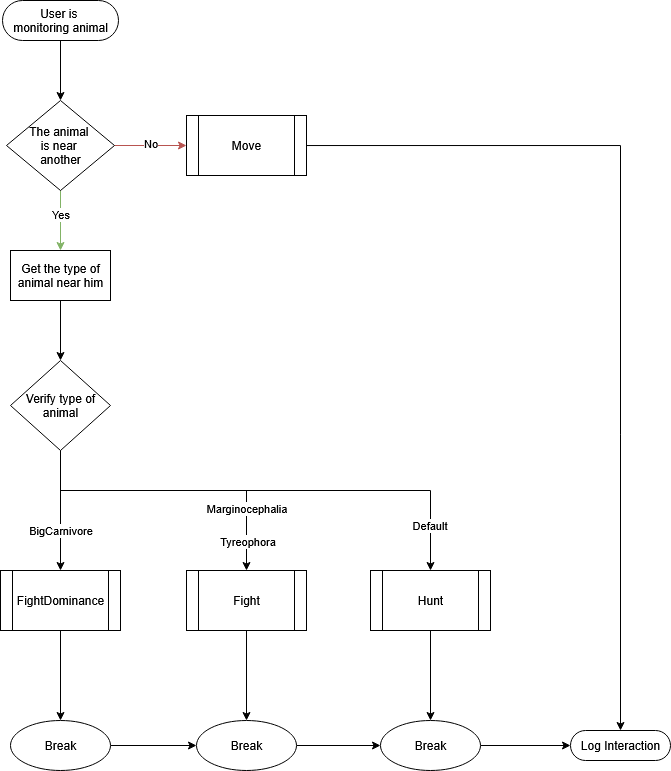

The diagram above was exported from draw.io. Its source (the exported page's mxGraphModel, read from the mxfile embedded in the PNG):
<mxGraphModel dx="698" dy="390" grid="1" gridSize="10" guides="1" tooltips="1" connect="1" arrows="1" fold="1" page="1" pageScale="1" pageWidth="827" pageHeight="1169" math="0" shadow="0">
  <root>
    <mxCell id="0" />
    <mxCell id="1" parent="0" />
    <mxCell id="UQOomTZAaCyZAPaUyG3R-46" style="edgeStyle=orthogonalEdgeStyle;rounded=0;orthogonalLoop=1;jettySize=auto;html=1;entryX=0.5;entryY=0.5;entryDx=0;entryDy=-15;entryPerimeter=0;" parent="1" edge="1">
      <mxGeometry relative="1" as="geometry">
        <mxPoint x="414" y="530" as="targetPoint" />
      </mxGeometry>
    </mxCell>
    <mxCell id="UQOomTZAaCyZAPaUyG3R-63" style="edgeStyle=orthogonalEdgeStyle;rounded=0;orthogonalLoop=1;jettySize=auto;html=1;" parent="1" source="UQOomTZAaCyZAPaUyG3R-57" target="UQOomTZAaCyZAPaUyG3R-62" edge="1">
      <mxGeometry relative="1" as="geometry" />
    </mxCell>
    <mxCell id="UQOomTZAaCyZAPaUyG3R-57" value="&lt;div&gt;User is&amp;nbsp;&lt;/div&gt;&lt;div&gt;monitoring animal&lt;/div&gt;" style="html=1;dashed=0;whiteSpace=wrap;shape=mxgraph.dfd.start" parent="1" vertex="1">
      <mxGeometry x="82" y="80" width="116" height="40" as="geometry" />
    </mxCell>
    <mxCell id="UQOomTZAaCyZAPaUyG3R-65" style="edgeStyle=orthogonalEdgeStyle;rounded=0;orthogonalLoop=1;jettySize=auto;html=1;fillColor=#f8cecc;strokeColor=#b85450;" parent="1" source="UQOomTZAaCyZAPaUyG3R-62" target="QcQdOetUA6qP5Ii0NC-2-4" edge="1">
      <mxGeometry relative="1" as="geometry">
        <mxPoint x="266" y="225" as="targetPoint" />
      </mxGeometry>
    </mxCell>
    <mxCell id="UQOomTZAaCyZAPaUyG3R-66" value="No" style="edgeLabel;html=1;align=center;verticalAlign=middle;resizable=0;points=[];" parent="UQOomTZAaCyZAPaUyG3R-65" vertex="1" connectable="0">
      <mxGeometry x="-0.0278" y="2" relative="1" as="geometry">
        <mxPoint as="offset" />
      </mxGeometry>
    </mxCell>
    <mxCell id="UQOomTZAaCyZAPaUyG3R-74" style="edgeStyle=orthogonalEdgeStyle;rounded=0;orthogonalLoop=1;jettySize=auto;html=1;fillColor=#d5e8d4;strokeColor=#82b366;" parent="1" source="UQOomTZAaCyZAPaUyG3R-62" target="UQOomTZAaCyZAPaUyG3R-73" edge="1">
      <mxGeometry relative="1" as="geometry" />
    </mxCell>
    <mxCell id="UQOomTZAaCyZAPaUyG3R-75" value="Yes" style="edgeLabel;html=1;align=center;verticalAlign=middle;resizable=0;points=[];" parent="UQOomTZAaCyZAPaUyG3R-74" vertex="1" connectable="0">
      <mxGeometry x="-0.2333" y="3" relative="1" as="geometry">
        <mxPoint x="-3" as="offset" />
      </mxGeometry>
    </mxCell>
    <mxCell id="UQOomTZAaCyZAPaUyG3R-62" value="&lt;div&gt;The animal&amp;nbsp;&lt;/div&gt;&lt;div&gt;is near&amp;nbsp;&lt;/div&gt;&lt;div&gt;another&lt;/div&gt;" style="shape=rhombus;html=1;dashed=0;whiteSpace=wrap;perimeter=rhombusPerimeter;" parent="1" vertex="1">
      <mxGeometry x="86" y="180" width="108" height="90" as="geometry" />
    </mxCell>
    <mxCell id="UQOomTZAaCyZAPaUyG3R-77" style="edgeStyle=orthogonalEdgeStyle;rounded=0;orthogonalLoop=1;jettySize=auto;html=1;" parent="1" source="UQOomTZAaCyZAPaUyG3R-73" target="UQOomTZAaCyZAPaUyG3R-76" edge="1">
      <mxGeometry relative="1" as="geometry" />
    </mxCell>
    <mxCell id="UQOomTZAaCyZAPaUyG3R-73" value="Get the type of animal near him" style="html=1;dashed=0;whiteSpace=wrap;" parent="1" vertex="1">
      <mxGeometry x="90" y="330" width="100" height="50" as="geometry" />
    </mxCell>
    <mxCell id="QcQdOetUA6qP5Ii0NC-2-14" style="edgeStyle=orthogonalEdgeStyle;rounded=0;orthogonalLoop=1;jettySize=auto;html=1;" edge="1" parent="1" source="UQOomTZAaCyZAPaUyG3R-76" target="QcQdOetUA6qP5Ii0NC-2-5">
      <mxGeometry relative="1" as="geometry" />
    </mxCell>
    <mxCell id="QcQdOetUA6qP5Ii0NC-2-17" value="BigCarnivore" style="edgeLabel;html=1;align=center;verticalAlign=middle;resizable=0;points=[];" vertex="1" connectable="0" parent="QcQdOetUA6qP5Ii0NC-2-14">
      <mxGeometry x="0.3368" relative="1" as="geometry">
        <mxPoint as="offset" />
      </mxGeometry>
    </mxCell>
    <mxCell id="QcQdOetUA6qP5Ii0NC-2-15" style="edgeStyle=orthogonalEdgeStyle;rounded=0;orthogonalLoop=1;jettySize=auto;html=1;" edge="1" parent="1" source="UQOomTZAaCyZAPaUyG3R-76" target="QcQdOetUA6qP5Ii0NC-2-13">
      <mxGeometry relative="1" as="geometry">
        <Array as="points">
          <mxPoint x="140" y="570" />
          <mxPoint x="326" y="570" />
        </Array>
      </mxGeometry>
    </mxCell>
    <mxCell id="QcQdOetUA6qP5Ii0NC-2-19" value="Marginocephalia" style="edgeLabel;html=1;align=center;verticalAlign=middle;resizable=0;points=[];" vertex="1" connectable="0" parent="QcQdOetUA6qP5Ii0NC-2-15">
      <mxGeometry x="0.5956" relative="1" as="geometry">
        <mxPoint as="offset" />
      </mxGeometry>
    </mxCell>
    <mxCell id="QcQdOetUA6qP5Ii0NC-2-20" value="Tyreophora" style="edgeLabel;html=1;align=center;verticalAlign=middle;resizable=0;points=[];" vertex="1" connectable="0" parent="QcQdOetUA6qP5Ii0NC-2-15">
      <mxGeometry x="0.8075" y="1" relative="1" as="geometry">
        <mxPoint as="offset" />
      </mxGeometry>
    </mxCell>
    <mxCell id="QcQdOetUA6qP5Ii0NC-2-16" style="edgeStyle=orthogonalEdgeStyle;rounded=0;orthogonalLoop=1;jettySize=auto;html=1;" edge="1" parent="1" source="UQOomTZAaCyZAPaUyG3R-76" target="QcQdOetUA6qP5Ii0NC-2-12">
      <mxGeometry relative="1" as="geometry">
        <Array as="points">
          <mxPoint x="140" y="570" />
          <mxPoint x="510" y="570" />
        </Array>
      </mxGeometry>
    </mxCell>
    <mxCell id="QcQdOetUA6qP5Ii0NC-2-21" value="Default" style="edgeLabel;html=1;align=center;verticalAlign=middle;resizable=0;points=[];" vertex="1" connectable="0" parent="QcQdOetUA6qP5Ii0NC-2-16">
      <mxGeometry x="0.8151" y="-1" relative="1" as="geometry">
        <mxPoint as="offset" />
      </mxGeometry>
    </mxCell>
    <mxCell id="UQOomTZAaCyZAPaUyG3R-76" value="Verify type of animal" style="shape=rhombus;html=1;dashed=0;whiteSpace=wrap;perimeter=rhombusPerimeter;" parent="1" vertex="1">
      <mxGeometry x="90" y="440" width="100" height="90" as="geometry" />
    </mxCell>
    <mxCell id="QcQdOetUA6qP5Ii0NC-2-35" style="edgeStyle=orthogonalEdgeStyle;rounded=0;orthogonalLoop=1;jettySize=auto;html=1;" edge="1" parent="1" source="QcQdOetUA6qP5Ii0NC-2-4" target="QcQdOetUA6qP5Ii0NC-2-31">
      <mxGeometry relative="1" as="geometry" />
    </mxCell>
    <mxCell id="QcQdOetUA6qP5Ii0NC-2-4" value="Move" style="shape=process;whiteSpace=wrap;html=1;backgroundOutline=1;" vertex="1" parent="1">
      <mxGeometry x="266" y="195" width="120" height="60" as="geometry" />
    </mxCell>
    <mxCell id="QcQdOetUA6qP5Ii0NC-2-26" style="edgeStyle=orthogonalEdgeStyle;rounded=0;orthogonalLoop=1;jettySize=auto;html=1;" edge="1" parent="1" source="QcQdOetUA6qP5Ii0NC-2-5" target="QcQdOetUA6qP5Ii0NC-2-22">
      <mxGeometry relative="1" as="geometry" />
    </mxCell>
    <mxCell id="QcQdOetUA6qP5Ii0NC-2-5" value="FightDominance" style="shape=process;whiteSpace=wrap;html=1;backgroundOutline=1;" vertex="1" parent="1">
      <mxGeometry x="80" y="650" width="120" height="60" as="geometry" />
    </mxCell>
    <mxCell id="QcQdOetUA6qP5Ii0NC-2-28" style="edgeStyle=orthogonalEdgeStyle;rounded=0;orthogonalLoop=1;jettySize=auto;html=1;" edge="1" parent="1" source="QcQdOetUA6qP5Ii0NC-2-12" target="QcQdOetUA6qP5Ii0NC-2-25">
      <mxGeometry relative="1" as="geometry" />
    </mxCell>
    <mxCell id="QcQdOetUA6qP5Ii0NC-2-12" value="Hunt" style="shape=process;whiteSpace=wrap;html=1;backgroundOutline=1;" vertex="1" parent="1">
      <mxGeometry x="450" y="650" width="120" height="60" as="geometry" />
    </mxCell>
    <mxCell id="QcQdOetUA6qP5Ii0NC-2-27" style="edgeStyle=orthogonalEdgeStyle;rounded=0;orthogonalLoop=1;jettySize=auto;html=1;" edge="1" parent="1" source="QcQdOetUA6qP5Ii0NC-2-13" target="QcQdOetUA6qP5Ii0NC-2-24">
      <mxGeometry relative="1" as="geometry" />
    </mxCell>
    <mxCell id="QcQdOetUA6qP5Ii0NC-2-13" value="Fight" style="shape=process;whiteSpace=wrap;html=1;backgroundOutline=1;" vertex="1" parent="1">
      <mxGeometry x="266" y="650" width="120" height="60" as="geometry" />
    </mxCell>
    <mxCell id="QcQdOetUA6qP5Ii0NC-2-29" style="edgeStyle=orthogonalEdgeStyle;rounded=0;orthogonalLoop=1;jettySize=auto;html=1;" edge="1" parent="1" source="QcQdOetUA6qP5Ii0NC-2-22" target="QcQdOetUA6qP5Ii0NC-2-24">
      <mxGeometry relative="1" as="geometry" />
    </mxCell>
    <mxCell id="QcQdOetUA6qP5Ii0NC-2-22" value="Break" style="shape=ellipse;html=1;dashed=0;whiteSpace=wrap;perimeter=ellipsePerimeter;" vertex="1" parent="1">
      <mxGeometry x="90" y="800" width="100" height="50" as="geometry" />
    </mxCell>
    <mxCell id="QcQdOetUA6qP5Ii0NC-2-30" style="edgeStyle=orthogonalEdgeStyle;rounded=0;orthogonalLoop=1;jettySize=auto;html=1;" edge="1" parent="1" source="QcQdOetUA6qP5Ii0NC-2-24" target="QcQdOetUA6qP5Ii0NC-2-25">
      <mxGeometry relative="1" as="geometry" />
    </mxCell>
    <mxCell id="QcQdOetUA6qP5Ii0NC-2-24" value="Break" style="shape=ellipse;html=1;dashed=0;whiteSpace=wrap;perimeter=ellipsePerimeter;" vertex="1" parent="1">
      <mxGeometry x="276" y="800" width="100" height="50" as="geometry" />
    </mxCell>
    <mxCell id="QcQdOetUA6qP5Ii0NC-2-32" style="edgeStyle=orthogonalEdgeStyle;rounded=0;orthogonalLoop=1;jettySize=auto;html=1;" edge="1" parent="1" source="QcQdOetUA6qP5Ii0NC-2-25" target="QcQdOetUA6qP5Ii0NC-2-31">
      <mxGeometry relative="1" as="geometry" />
    </mxCell>
    <mxCell id="QcQdOetUA6qP5Ii0NC-2-25" value="Break" style="shape=ellipse;html=1;dashed=0;whiteSpace=wrap;perimeter=ellipsePerimeter;" vertex="1" parent="1">
      <mxGeometry x="460" y="800" width="100" height="50" as="geometry" />
    </mxCell>
    <mxCell id="QcQdOetUA6qP5Ii0NC-2-31" value="Log Interaction" style="html=1;dashed=0;whiteSpace=wrap;shape=mxgraph.dfd.start" vertex="1" parent="1">
      <mxGeometry x="650" y="810" width="100" height="30" as="geometry" />
    </mxCell>
  </root>
</mxGraphModel>